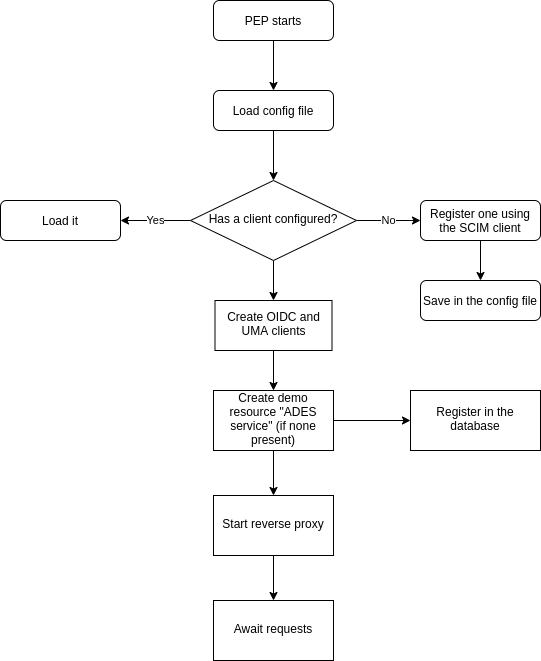

The diagram above was exported from draw.io. Its source (the exported page's mxGraphModel, read from the mxfile embedded in the PNG):
<mxGraphModel dx="1815" dy="1020" grid="1" gridSize="10" guides="1" tooltips="1" connect="1" arrows="1" fold="1" page="1" pageScale="1" pageWidth="827" pageHeight="1169" math="0" shadow="0">
  <root>
    <mxCell id="WIyWlLk6GJQsqaUBKTNV-0" />
    <mxCell id="WIyWlLk6GJQsqaUBKTNV-1" parent="WIyWlLk6GJQsqaUBKTNV-0" />
    <mxCell id="z-FTpWzP_3WEtkkroX0E-0" value="" style="edgeStyle=orthogonalEdgeStyle;rounded=0;orthogonalLoop=1;jettySize=auto;html=1;" edge="1" parent="WIyWlLk6GJQsqaUBKTNV-1" source="WIyWlLk6GJQsqaUBKTNV-3" target="WIyWlLk6GJQsqaUBKTNV-7">
      <mxGeometry relative="1" as="geometry" />
    </mxCell>
    <mxCell id="WIyWlLk6GJQsqaUBKTNV-3" value="PEP starts" style="rounded=1;whiteSpace=wrap;html=1;fontSize=12;glass=0;strokeWidth=1;shadow=0;" parent="WIyWlLk6GJQsqaUBKTNV-1" vertex="1">
      <mxGeometry x="233" y="90" width="120" height="40" as="geometry" />
    </mxCell>
    <mxCell id="z-FTpWzP_3WEtkkroX0E-2" value="" style="edgeStyle=orthogonalEdgeStyle;rounded=0;orthogonalLoop=1;jettySize=auto;html=1;" edge="1" parent="WIyWlLk6GJQsqaUBKTNV-1" source="WIyWlLk6GJQsqaUBKTNV-7" target="WIyWlLk6GJQsqaUBKTNV-10">
      <mxGeometry relative="1" as="geometry" />
    </mxCell>
    <mxCell id="WIyWlLk6GJQsqaUBKTNV-7" value="Load config file" style="rounded=1;whiteSpace=wrap;html=1;fontSize=12;glass=0;strokeWidth=1;shadow=0;" parent="WIyWlLk6GJQsqaUBKTNV-1" vertex="1">
      <mxGeometry x="233" y="180" width="120" height="40" as="geometry" />
    </mxCell>
    <mxCell id="z-FTpWzP_3WEtkkroX0E-4" value="No" style="edgeStyle=orthogonalEdgeStyle;rounded=0;orthogonalLoop=1;jettySize=auto;html=1;" edge="1" parent="WIyWlLk6GJQsqaUBKTNV-1" source="WIyWlLk6GJQsqaUBKTNV-10" target="WIyWlLk6GJQsqaUBKTNV-12">
      <mxGeometry relative="1" as="geometry" />
    </mxCell>
    <mxCell id="z-FTpWzP_3WEtkkroX0E-5" value="Yes" style="edgeStyle=orthogonalEdgeStyle;rounded=0;orthogonalLoop=1;jettySize=auto;html=1;" edge="1" parent="WIyWlLk6GJQsqaUBKTNV-1" source="WIyWlLk6GJQsqaUBKTNV-10" target="z-FTpWzP_3WEtkkroX0E-3">
      <mxGeometry relative="1" as="geometry" />
    </mxCell>
    <mxCell id="z-FTpWzP_3WEtkkroX0E-11" value="" style="edgeStyle=orthogonalEdgeStyle;rounded=0;orthogonalLoop=1;jettySize=auto;html=1;" edge="1" parent="WIyWlLk6GJQsqaUBKTNV-1" source="WIyWlLk6GJQsqaUBKTNV-10" target="z-FTpWzP_3WEtkkroX0E-10">
      <mxGeometry relative="1" as="geometry" />
    </mxCell>
    <mxCell id="WIyWlLk6GJQsqaUBKTNV-10" value="Has a client configured?" style="rhombus;whiteSpace=wrap;html=1;shadow=0;fontFamily=Helvetica;fontSize=12;align=center;strokeWidth=1;spacing=6;spacingTop=-4;" parent="WIyWlLk6GJQsqaUBKTNV-1" vertex="1">
      <mxGeometry x="210" y="270" width="166" height="80" as="geometry" />
    </mxCell>
    <mxCell id="z-FTpWzP_3WEtkkroX0E-9" value="" style="edgeStyle=orthogonalEdgeStyle;rounded=0;orthogonalLoop=1;jettySize=auto;html=1;" edge="1" parent="WIyWlLk6GJQsqaUBKTNV-1" source="WIyWlLk6GJQsqaUBKTNV-12" target="z-FTpWzP_3WEtkkroX0E-8">
      <mxGeometry relative="1" as="geometry" />
    </mxCell>
    <mxCell id="WIyWlLk6GJQsqaUBKTNV-12" value="Register one using the SCIM client" style="rounded=1;whiteSpace=wrap;html=1;fontSize=12;glass=0;strokeWidth=1;shadow=0;" parent="WIyWlLk6GJQsqaUBKTNV-1" vertex="1">
      <mxGeometry x="440" y="290" width="120" height="40" as="geometry" />
    </mxCell>
    <mxCell id="z-FTpWzP_3WEtkkroX0E-3" value="Load it" style="rounded=1;whiteSpace=wrap;html=1;fontSize=12;glass=0;strokeWidth=1;shadow=0;" vertex="1" parent="WIyWlLk6GJQsqaUBKTNV-1">
      <mxGeometry x="20" y="290" width="120" height="40" as="geometry" />
    </mxCell>
    <mxCell id="z-FTpWzP_3WEtkkroX0E-8" value="Save in the config file" style="rounded=1;whiteSpace=wrap;html=1;fontSize=12;glass=0;strokeWidth=1;shadow=0;" vertex="1" parent="WIyWlLk6GJQsqaUBKTNV-1">
      <mxGeometry x="440" y="370" width="120" height="40" as="geometry" />
    </mxCell>
    <mxCell id="z-FTpWzP_3WEtkkroX0E-18" value="" style="edgeStyle=orthogonalEdgeStyle;rounded=0;orthogonalLoop=1;jettySize=auto;html=1;" edge="1" parent="WIyWlLk6GJQsqaUBKTNV-1" source="z-FTpWzP_3WEtkkroX0E-10" target="z-FTpWzP_3WEtkkroX0E-14">
      <mxGeometry relative="1" as="geometry" />
    </mxCell>
    <mxCell id="z-FTpWzP_3WEtkkroX0E-10" value="Create OIDC and UMA clients" style="whiteSpace=wrap;html=1;shadow=0;strokeWidth=1;spacing=6;spacingTop=-4;" vertex="1" parent="WIyWlLk6GJQsqaUBKTNV-1">
      <mxGeometry x="234.5" y="390" width="117" height="50" as="geometry" />
    </mxCell>
    <mxCell id="z-FTpWzP_3WEtkkroX0E-17" value="" style="edgeStyle=orthogonalEdgeStyle;rounded=0;orthogonalLoop=1;jettySize=auto;html=1;" edge="1" parent="WIyWlLk6GJQsqaUBKTNV-1" source="z-FTpWzP_3WEtkkroX0E-14" target="z-FTpWzP_3WEtkkroX0E-16">
      <mxGeometry relative="1" as="geometry" />
    </mxCell>
    <mxCell id="z-FTpWzP_3WEtkkroX0E-20" value="" style="edgeStyle=orthogonalEdgeStyle;rounded=0;orthogonalLoop=1;jettySize=auto;html=1;" edge="1" parent="WIyWlLk6GJQsqaUBKTNV-1" source="z-FTpWzP_3WEtkkroX0E-14" target="z-FTpWzP_3WEtkkroX0E-19">
      <mxGeometry relative="1" as="geometry" />
    </mxCell>
    <mxCell id="z-FTpWzP_3WEtkkroX0E-14" value="Create demo resource &quot;ADES service&quot; (if none present)" style="whiteSpace=wrap;html=1;shadow=0;strokeWidth=1;spacing=6;spacingTop=-4;" vertex="1" parent="WIyWlLk6GJQsqaUBKTNV-1">
      <mxGeometry x="233" y="480" width="120" height="60" as="geometry" />
    </mxCell>
    <mxCell id="z-FTpWzP_3WEtkkroX0E-22" value="" style="edgeStyle=orthogonalEdgeStyle;rounded=0;orthogonalLoop=1;jettySize=auto;html=1;" edge="1" parent="WIyWlLk6GJQsqaUBKTNV-1" source="z-FTpWzP_3WEtkkroX0E-16" target="z-FTpWzP_3WEtkkroX0E-21">
      <mxGeometry relative="1" as="geometry" />
    </mxCell>
    <mxCell id="z-FTpWzP_3WEtkkroX0E-16" value="Start reverse proxy" style="whiteSpace=wrap;html=1;shadow=0;strokeWidth=1;spacing=6;spacingTop=-4;" vertex="1" parent="WIyWlLk6GJQsqaUBKTNV-1">
      <mxGeometry x="233" y="585" width="120" height="60" as="geometry" />
    </mxCell>
    <mxCell id="z-FTpWzP_3WEtkkroX0E-19" value="Register in the database" style="whiteSpace=wrap;html=1;shadow=0;strokeWidth=1;spacing=6;spacingTop=-4;" vertex="1" parent="WIyWlLk6GJQsqaUBKTNV-1">
      <mxGeometry x="430" y="480" width="130" height="60" as="geometry" />
    </mxCell>
    <mxCell id="z-FTpWzP_3WEtkkroX0E-21" value="Await requests" style="whiteSpace=wrap;html=1;shadow=0;strokeWidth=1;spacing=6;spacingTop=-4;" vertex="1" parent="WIyWlLk6GJQsqaUBKTNV-1">
      <mxGeometry x="233" y="690" width="120" height="60" as="geometry" />
    </mxCell>
  </root>
</mxGraphModel>